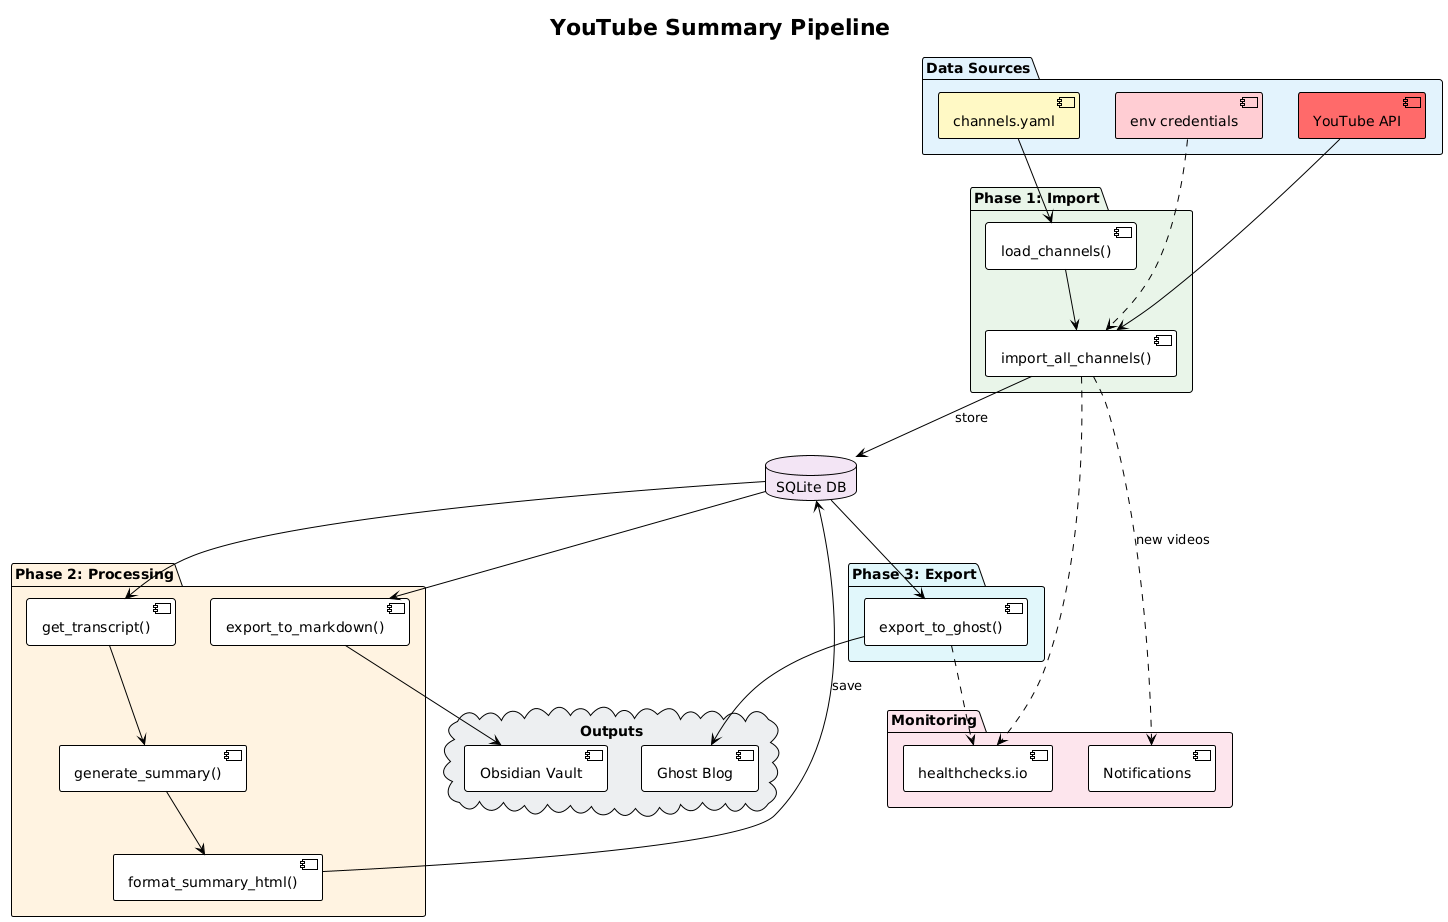

The diagram above was rendered by PlantUML. Its source (embedded in the PNG):
@startuml
!theme plain
skinparam backgroundColor #FEFEFE
title YouTube Summary Pipeline

package "Data Sources" #E3F2FD {
    [YouTube API] as YT #FF6B6B
    [channels.yaml] as Config #FFF9C4
    [env credentials] as Env #FFCDD2
}

package "Phase 1: Import" #E8F5E9 {
    [load_channels()] as Load
    [import_all_channels()] as Import
}

database "SQLite DB" as DB #F3E5F5

package "Phase 2: Processing" #FFF3E0 {
    [get_transcript()] as Transcript
    [generate_summary()] as Summary
    [format_summary_html()] as Format
    [export_to_markdown()] as ExportMD
}

package "Phase 3: Export" #E0F7FA {
    [export_to_ghost()] as Ghost
}

cloud "Outputs" #ECEFF1 {
    [Obsidian Vault] as Obsidian
    [Ghost Blog] as Blog
}

package "Monitoring" #FCE4EC {
    [healthchecks.io] as Health
    [Notifications] as Notify
}

Config --> Load
Env ..> Import
YT --> Import
Load --> Import
Import --> DB : store
Import ..> Notify : new videos
Import ..> Health

DB --> Transcript
Transcript --> Summary
Summary --> Format
Format --> DB : save
DB --> ExportMD
ExportMD --> Obsidian

DB --> Ghost
Ghost --> Blog
Ghost ..> Health
@enduml